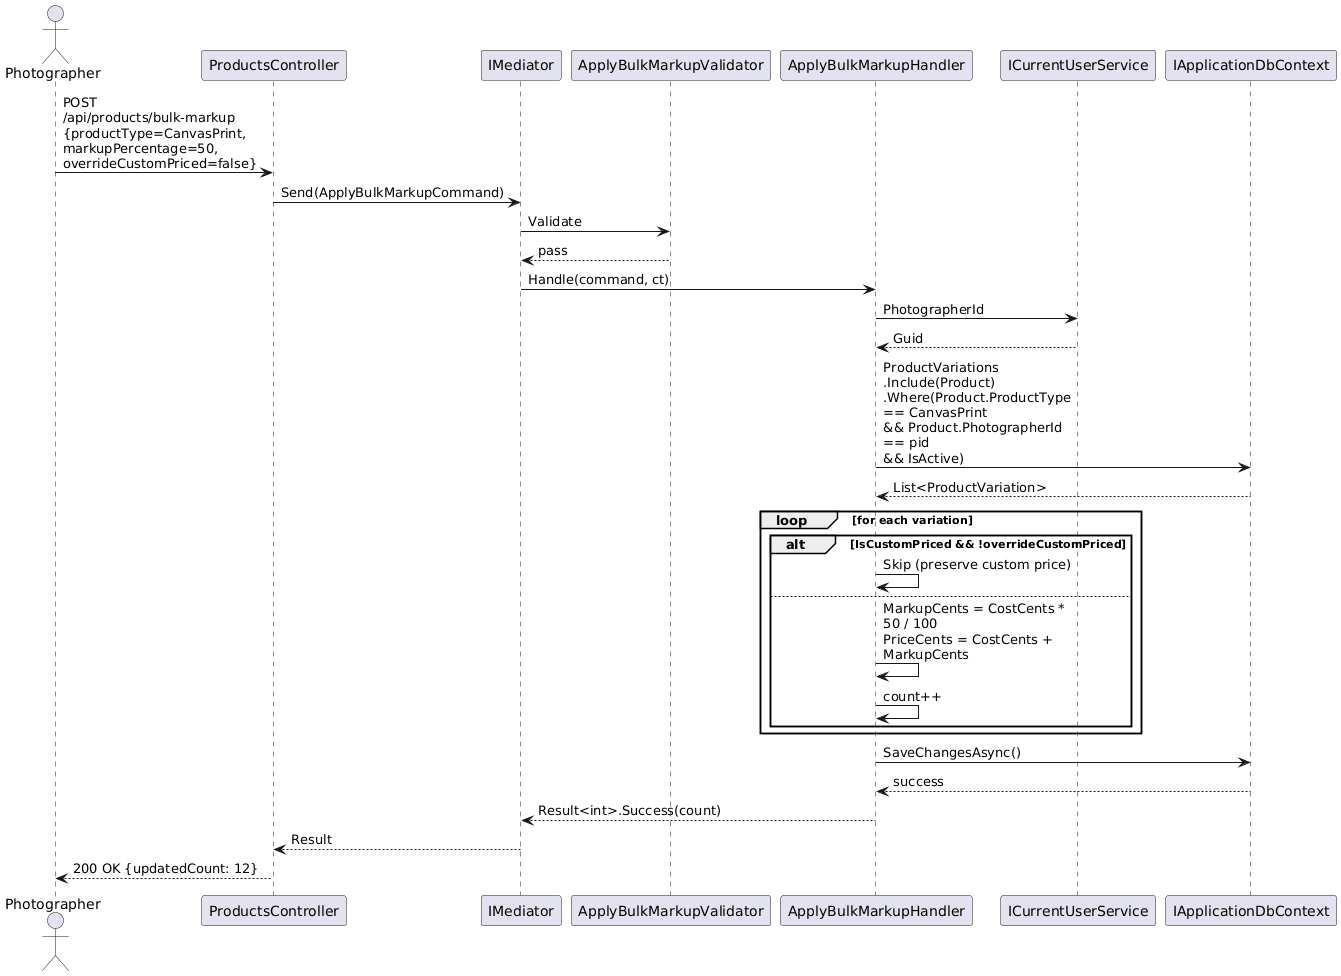

The diagram above was rendered by PlantUML. Its source (embedded in the PNG):
@startuml
skinparam maxMessageSize 200
actor Photographer
participant "ProductsController" as ctrl
participant "IMediator" as med
participant "ApplyBulkMarkupValidator" as val
participant "ApplyBulkMarkupHandler" as handler
participant "ICurrentUserService" as user
participant "IApplicationDbContext" as db

Photographer -> ctrl : POST /api/products/bulk-markup\n{productType=CanvasPrint,\nmarkupPercentage=50,\noverrideCustomPriced=false}
ctrl -> med : Send(ApplyBulkMarkupCommand)
med -> val : Validate
val --> med : pass
med -> handler : Handle(command, ct)
handler -> user : PhotographerId
user --> handler : Guid

handler -> db : ProductVariations\n.Include(Product)\n.Where(Product.ProductType == CanvasPrint\n&& Product.PhotographerId == pid\n&& IsActive)
db --> handler : List<ProductVariation>

loop for each variation
  alt IsCustomPriced && !overrideCustomPriced
    handler -> handler : Skip (preserve custom price)
  else
    handler -> handler : MarkupCents = CostCents * 50 / 100\nPriceCents = CostCents + MarkupCents
    handler -> handler : count++
  end
end

handler -> db : SaveChangesAsync()
db --> handler : success
handler --> med : Result<int>.Success(count)
med --> ctrl : Result
ctrl --> Photographer : 200 OK {updatedCount: 12}
@enduml